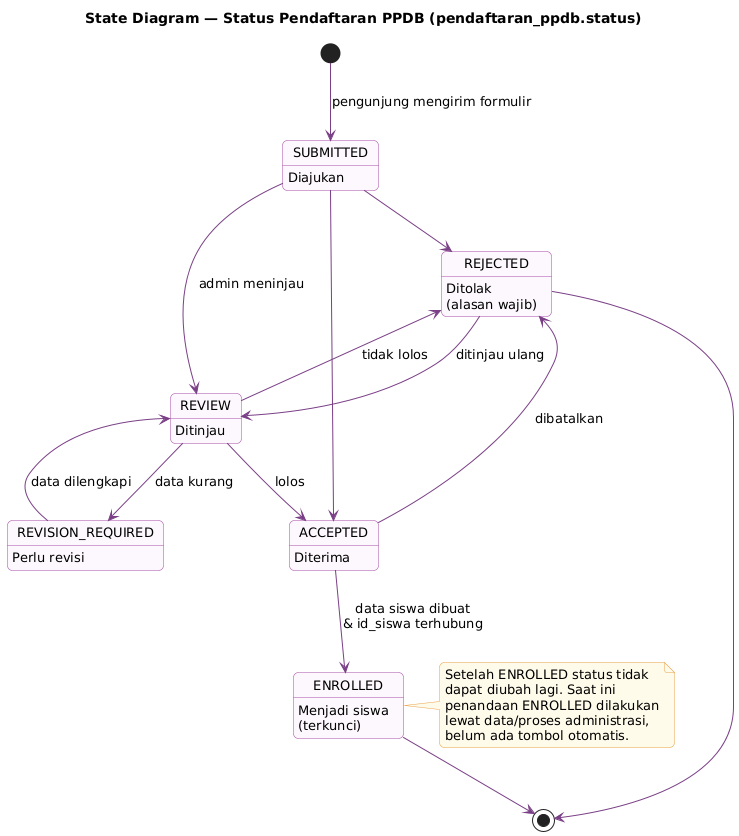

The diagram above was rendered by PlantUML. Its source (embedded in the PNG):
@startuml state-pendaftaran
!include _gaya.iuml
title State Diagram — Status Pendaftaran PPDB (pendaftaran_ppdb.status)

[*] --> SUBMITTED : pengunjung mengirim formulir
SUBMITTED : Diajukan
REVIEW : Ditinjau
REVISION_REQUIRED : Perlu revisi
ACCEPTED : Diterima
REJECTED : Ditolak\n(alasan wajib)
ENROLLED : Menjadi siswa\n(terkunci)

SUBMITTED --> REVIEW : admin meninjau
SUBMITTED --> ACCEPTED
SUBMITTED --> REJECTED
REVIEW --> REVISION_REQUIRED : data kurang
REVISION_REQUIRED --> REVIEW : data dilengkapi
REVIEW --> ACCEPTED : lolos
REVIEW --> REJECTED : tidak lolos
ACCEPTED --> REJECTED : dibatalkan
REJECTED --> REVIEW : ditinjau ulang
ACCEPTED --> ENROLLED : data siswa dibuat\n& id_siswa terhubung
ENROLLED --> [*]
REJECTED --> [*]

note right of ENROLLED
  Setelah ENROLLED status tidak
  dapat diubah lagi. Saat ini
  penandaan ENROLLED dilakukan
  lewat data/proses administrasi,
  belum ada tombol otomatis.
end note
@enduml